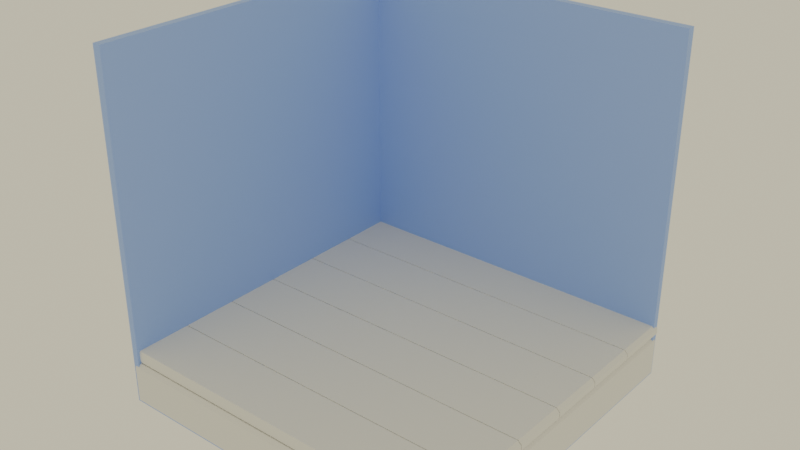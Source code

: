# Source: tests.blend  (saved by Blender 4.3.34; exported with 4.5.12 LTS)
import bpy
from mathutils import Matrix  # noqa: F401  (used for matrix-valued properties, if any)

bpy.ops.wm.read_factory_settings(use_empty=True)
scene = bpy.context.scene
scene.name = 'Scene'

# ---- collections
col_collection = bpy.data.collections.new('Collection'); scene.collection.children.link(col_collection)

# ---- materials (node trees are filled in below, after node groups)
mat_material_001 = bpy.data.materials.new('Material.001')

# ---- material node trees
mat_material_001.use_nodes = True; mat_material_001.node_tree.nodes.clear()
_N = mat_material_001.node_tree.nodes; _L = mat_material_001.node_tree.links
n0 = _N.new('ShaderNodeBsdfPrincipled'); n0.name = 'Principled BSDF'; n0.location = (10, 300)
n0.inputs[0].default_value = (0.2993, 0.4606, 1.0, 1.0)
n1 = _N.new('ShaderNodeOutputMaterial'); n1.name = 'Material Output'; n1.location = (300, 300)
_L.new(n0.outputs[0], n1.inputs[0])
n1.is_active_output = True

# ---- world
world_world = bpy.data.worlds.new('World'); scene.world = world_world
world_world.use_nodes = True; world_world.node_tree.nodes.clear()
_N = world_world.node_tree.nodes; _L = world_world.node_tree.links
n0 = _N.new('ShaderNodeOutputWorld'); n0.name = 'World Output'; n0.location = (300, 300)
n1 = _N.new('ShaderNodeBackground'); n1.name = 'Background'; n1.location = (10, 300)
n1.inputs[0].default_value = (0.7669, 0.7181, 0.5098, 1.0)
_L.new(n1.outputs[0], n0.inputs[0])
n0.is_active_output = True
world_world.color = (0.05088, 0.05088, 0.05088)
world_world.sun_shadow_jitter_overblur = 0.0

# ---- lights
light_area = bpy.data.lights.new('Area', 'AREA')
light_area.size = 1.0
light_area.size_y = 1.0

# ---- meshes
me_plane = bpy.data.meshes.new('Plane')
me_plane.from_pydata([(-1.0, -1.0, 0.0), (1.0, -1.0, 0.0), (-1.0, 1.0, 0.0), (1.0, 1.0, 0.0)], [], [(0, 1, 3, 2)])
_uv = me_plane.uv_layers.new(name='UVMap')
_uv.uv.foreach_set('vector', [0.0, 0.0, 1.0, 0.0, 1.0, 1.0, 0.0, 1.0])
me_plane.update()
me_plane_001 = bpy.data.meshes.new('Plane.001')
me_plane_001.from_pydata([(-1.0, -6.856, 0.0), (1.0, -6.856, 0.0), (-1.0, -4.601, 0.0), (1.0, -4.601, 0.0)], [], [(0, 1, 3, 2)])
_uv = me_plane_001.uv_layers.new(name='UVMap')
_uv.uv.foreach_set('vector', [0.0, 0.0, 1.0, 0.0, 1.0, 1.0, 0.0, 1.0])
me_plane_001.update()
me_cube_001 = bpy.data.meshes.new('Cube.001')
me_cube_001.from_pydata([(-1.0, -1.0, -1.0), (-1.0, -1.0, 1.0), (-1.0, 1.0, -1.0), (-1.0, 1.0, 1.0), (1.0, -1.0, -1.0), (1.0, 1.0, -1.0), (1.0, 1.0, 1.0), (-0.9646, -1.0, -0.9646), (-0.95, -1.0, 1.0), (-0.9711, 0.9711, -0.9711), (-0.9646, 0.9646, 1.0), (1.0, -1.0, -0.95), (1.0, 0.9646, -0.9646), (1.0, 0.95, 1.0), (-1.0, -1.0, 0.7542), (-1.0, -1.0, 0.0501), (-1.0, 1.0, 0.05042), (-1.0, 1.0, 0.7539), (1.0, 1.0, 0.0501), (1.0, 1.0, 0.7542), (-0.96, -1.0, 0.06674), (-0.9547, -1.0, 0.7729), (-0.9667, 0.9667, 0.7693), (-0.969, 0.969, 0.06384), (1.0, 0.9547, 0.7729), (1.0, 0.96, 0.06674)], [], [(15, 0, 7, 20), (5, 18, 25, 12), (2, 5, 4, 0), (7, 9, 23, 20), (9, 7, 11, 12), (2, 16, 18, 5), (3, 1, 8, 10), (6, 3, 10, 13), (21, 22, 10, 8), (4, 5, 12, 11), (0, 4, 11, 7), (19, 6, 13, 24), (0, 15, 16, 2), (22, 24, 13, 10), (9, 12, 25, 23), (17, 3, 6, 19), (14, 1, 3, 17), (19, 24, 25, 18), (15, 20, 21, 14), (24, 22, 23, 25), (22, 21, 20, 23), (17, 19, 18, 16), (14, 17, 16, 15), (1, 14, 21, 8)])
_uv = me_cube_001.uv_layers.new(name='UVMap')
_uv.uv.foreach_set('vector', [0.456, 0.0, 0.375, 0.0, 0.375, 0.0, 0.4551, 0.0, 0.375, 0.5, 0.456, 0.5, 0.4551, 0.5, 0.375, 0.5, 0.125, 0.5, 0.375, 0.5, 0.375, 0.75, 0.125, 0.75, 0.375, 0.0, 0.375, 0.25, 0.4553, 0.25, 0.4551, 0.0, 0.125, 0.5, 0.125, 0.75, 0.375, 0.75, 0.375, 0.5, 0.375, 0.25, 0.456, 0.25, 0.456, 0.5, 0.375, 0.5, 0.625, 0.25, 0.625, 0.0, 0.625, 0.0, 0.625, 0.25, 0.625, 0.5, 0.625, 0.25, 0.625, 0.25, 0.625, 0.5, 0.5449, 0.0, 0.5447, 0.25, 0.625, 0.25, 0.625, 0.0, 0.375, 0.75, 0.375, 0.5, 0.375, 0.5, 0.375, 0.75, 0.125, 0.75, 0.375, 0.75, 0.375, 0.75, 0.125, 0.75, 0.544, 0.5, 0.625, 0.5, 0.625, 0.5, 0.5449, 0.5, 0.375, 0.0, 0.456, 0.0, 0.456, 0.25, 0.375, 0.25, 0.5447, 0.25, 0.5449, 0.5, 0.625, 0.5, 0.625, 0.25, 0.375, 0.25, 0.375, 0.5, 0.4551, 0.5, 0.4553, 0.25, 0.544, 0.25, 0.625, 0.25, 0.625, 0.5, 0.544, 0.5, 0.544, 0.0, 0.625, 0.0, 0.625, 0.25, 0.544, 0.25, 0.544, 0.5, 0.5449, 0.5, 0.4551, 0.5, 0.456, 0.5, 0.456, 0.0, 0.4551, 0.0, 0.5449, 0.0, 0.544, 0.0, 0.5449, 0.5, 0.5447, 0.25, 0.4553, 0.25, 0.4551, 0.5, 0.5447, 0.25, 0.5449, 0.0, 0.4551, 0.0, 0.4553, 0.25, 0.544, 0.25, 0.544, 0.5, 0.456, 0.5, 0.456, 0.25, 0.544, 0.0, 0.544, 0.25, 0.456, 0.25, 0.456, 0.0, 0.625, 0.0, 0.544, 0.0, 0.5449, 0.0, 0.625, 0.0])
me_cube_001.materials.append(mat_material_001)
me_cube_001.update()

# ---- objects
ob_plane = bpy.data.objects.new('Plane', me_plane)
ob_plane_001 = bpy.data.objects.new('Plane.001', me_plane_001)
ob_cube = bpy.data.objects.new('Cube', me_cube_001)
ob_area = bpy.data.objects.new('Area', light_area)
ob_plane_002 = bpy.data.objects.new('Plane.002', None)

# ---- transforms, parenting, visibility, modifiers, constraints
ob_plane.location = (0.0, 0.0, 0.0)
ob_plane.scale = (5.0, 5.0, 5.0)
_m = ob_plane.modifiers.new('Solidify', 'SOLIDIFY')
_m.thickness = 0.25
_m = ob_plane.modifiers.new('Bevel', 'BEVEL')
_m.width = 0.02
_m.width_pct = 0.02
ob_plane_001.location = (0.0, 0.07947, 0.3834)
ob_plane_001.scale = (5.023, 0.7259, 5.023)
_m = ob_plane_001.modifiers.new('Solidify', 'SOLIDIFY')
_m.thickness = 0.07
_m = ob_plane_001.modifiers.new('Bevel', 'BEVEL')
_m.width = 0.02
_m.width_pct = 0.02
_m = ob_plane_001.modifiers.new('Array', 'ARRAY')
_m.count = 6
_m.relative_offset_displace = (0.0, 1.0, 0.0)
ob_cube.location = (0.0, 0.0, 3.759)
ob_cube.scale = (4.973, 4.973, 4.973)
ob_area.location = (-3.0, 22.0, 16.0)
ob_plane_002.location = (16.0, -6.0, 9.0)
ob_plane_002.empty_image_offset = (0.0, 0.0)

# ---- collection membership
col_collection.objects.link(ob_plane)
col_collection.objects.link(ob_plane_001)
col_collection.objects.link(ob_cube)
col_collection.objects.link(ob_area)
col_collection.objects.link(ob_plane_002)

# ---- scene / render settings (as saved in the file)
scene.frame_start = 1; scene.frame_end = 250; scene.frame_set(1)
scene.render.engine = 'BLENDER_EEVEE_NEXT'
bpy.context.view_layer.update()

# ---- added for rendering (the .blend has no active camera): camera
cam_auto = bpy.data.cameras.new('AutoCamera')
cam_auto.lens = 50.0
cam_auto.sensor_width = 36.0
cam_auto.clip_end = 1000.0
ob_auto_camera = bpy.data.objects.new('AutoCamera', cam_auto)
scene.collection.objects.link(ob_auto_camera)
ob_auto_camera.location = (16.0411, -19.2493, 16.5741)
ob_auto_camera.rotation_euler = (1.09748, -7.21219e-08, 0.694738)
scene.camera = ob_auto_camera
bpy.context.view_layer.update()
